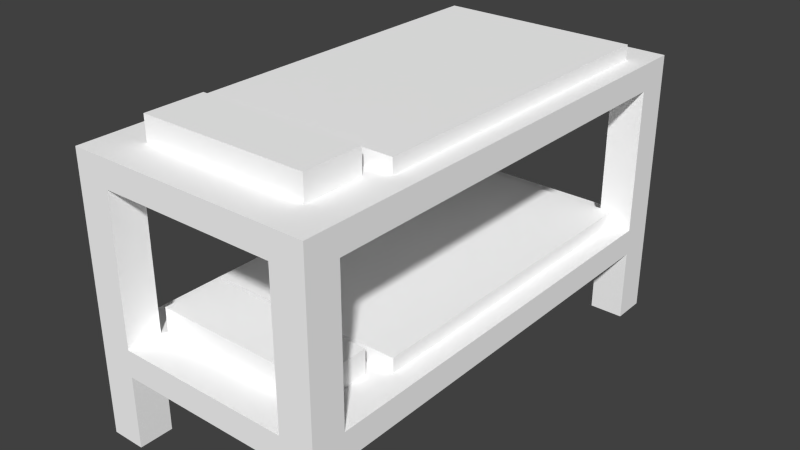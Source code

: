 # Source: bbed.blend  (saved by Blender 2.73.0; exported with 4.5.12 LTS)
import bpy
from mathutils import Matrix  # noqa: F401  (used for matrix-valued properties, if any)

bpy.ops.wm.read_factory_settings(use_empty=True)
scene = bpy.context.scene
scene.name = 'Scene'

# ---- collections
col_collection_1 = bpy.data.collections.new('Collection 1'); scene.collection.children.link(col_collection_1)

# ---- materials (node trees are filled in below, after node groups)
mat_material = bpy.data.materials.new('material')
mat_material.alpha_threshold = 0.0
mat_material.use_transparent_shadow = False
mat_material.diffuse_color = (1.0, 1.0, 1.0, 1.0)
mat_material.roughness = 0.5

# ---- material node trees

# ---- world
world_world = bpy.data.worlds.new('World'); scene.world = world_world
world_world.color = (0.05088, 0.05088, 0.05088)
world_world.use_sun_shadow = False
world_world.sun_shadow_jitter_overblur = 0.0
world_world.cycles.sampling_method = 'MANUAL'
world_world.cycles.sample_map_resolution = 256

# ---- meshes
me_id39 = bpy.data.meshes.new('ID39')
me_id39.from_pydata([(32.59, 0.0, 5.268), (0.0, 54.59, 5.268), (0.0, 0.0, 5.268), (32.59, 54.59, 5.268), (32.59, 0.0, 5.268), (0.0, 0.0, 0.0), (32.59, 0.0, 0.0), (0.0, 0.0, 5.268), (32.59, 54.59, 0.0), (32.59, 0.0, 5.268), (32.59, 0.0, 0.0), (32.59, 54.59, 5.268), (0.0, 54.59, 5.268), (32.59, 54.59, 0.0), (0.0, 54.59, 0.0), (32.59, 54.59, 5.268), (0.0, 54.59, 5.268), (0.0, 0.0, 0.0), (0.0, 0.0, 5.268), (0.0, 54.59, 0.0), (32.59, 0.0, 42.68), (-4.768e-07, 54.59, 42.68), (-4.768e-07, 0.0, 42.68), (32.59, 54.59, 42.68), (32.59, 0.0, 42.68), (-4.768e-07, 0.0, 37.41), (32.59, 0.0, 37.41), (-4.768e-07, 0.0, 42.68), (32.59, 54.59, 37.41), (32.59, 0.0, 42.68), (32.59, 0.0, 37.41), (32.59, 54.59, 42.68), (-4.768e-07, 54.59, 42.68), (32.59, 54.59, 37.41), (-4.768e-07, 54.59, 37.41), (32.59, 54.59, 42.68), (-4.768e-07, 54.59, 42.68), (-4.768e-07, 0.0, 37.41), (-4.768e-07, 0.0, 42.68), (-4.768e-07, 54.59, 37.41)], [], [(0, 1, 2), (1, 0, 3), (4, 5, 6), (5, 4, 7), (8, 9, 10), (9, 8, 11), (12, 13, 14), (13, 12, 15), (16, 17, 18), (17, 16, 19), (20, 21, 22), (21, 20, 23), (24, 25, 26), (25, 24, 27), (28, 29, 30), (29, 28, 31), (32, 33, 34), (33, 32, 35), (36, 37, 38), (37, 36, 39)])
_uv = me_id39.uv_layers.new(name='UVMap')
_uv.uv.foreach_set('vector', [0.3771, 0.0002367, 0.0002366, 0.6315, 0.0002367, 0.0002366, 0.0002366, 0.6315, 0.3771, 0.0002367, 0.3771, 0.6315, 0.7545, 0.9384, 0.3776, 0.8775, 0.7545, 0.8775, 0.3776, 0.8775, 0.7545, 0.9384, 0.3776, 0.9384, 0.6315, 0.8161, 0.0002366, 0.877, 0.0002366, 0.8161, 0.0002366, 0.877, 0.6315, 0.8161, 0.6315, 0.877, 0.3776, 0.9389, 0.7545, 0.9998, 0.3776, 0.9998, 0.7545, 0.9998, 0.3776, 0.9389, 0.7545, 0.9389, 0.6315, 0.6319, 0.0002366, 0.6928, 0.0002366, 0.6319, 0.0002366, 0.6928, 0.6315, 0.6319, 0.6315, 0.6928, 0.7545, 0.0002367, 0.3776, 0.6315, 0.3776, 0.0002366, 0.3776, 0.6315, 0.7545, 0.0002367, 0.7545, 0.6315, 0.3771, 0.9998, 0.0002366, 0.9389, 0.3771, 0.9389, 0.0002366, 0.9389, 0.3771, 0.9998, 0.0002366, 0.9998, 0.6315, 0.7547, 0.0002366, 0.8156, 0.0002366, 0.7547, 0.0002366, 0.8156, 0.6315, 0.7547, 0.6315, 0.8156, 0.0002366, 0.8775, 0.3771, 0.9384, 0.0002366, 0.9384, 0.3771, 0.9384, 0.0002366, 0.8775, 0.3771, 0.8775, 0.6315, 0.6933, 0.0002366, 0.7542, 0.0002366, 0.6933, 0.0002366, 0.7542, 0.6315, 0.6933, 0.6315, 0.7542])
me_id39.materials.append(mat_material)
me_id39.use_remesh_preserve_volume = False
me_id39.use_remesh_preserve_attributes = False
me_id39.use_mirror_vertex_groups = False
me_id39.update()
me_id32 = bpy.data.meshes.new('ID32')
me_id32.from_pydata([(0.0, 54.59, 2.362), (0.0, 3.553e-15, 0.0), (0.0, 3.553e-15, 2.362), (0.0, 54.59, 0.0), (32.59, 0.0, 2.362), (0.0, 3.553e-15, 0.0), (32.59, 0.0, 0.0), (0.0, 3.553e-15, 2.362), (32.59, 0.0, 2.362), (0.0, 54.59, 2.362), (0.0, 3.553e-15, 2.362), (32.59, 54.59, 2.362), (0.0, 54.59, 2.362), (32.59, 54.59, 0.0), (0.0, 54.59, 0.0), (32.59, 54.59, 2.362), (32.59, 54.59, 0.0), (32.59, 0.0, 2.362), (32.59, 0.0, 0.0), (32.59, 54.59, 2.362), (-6.612e-07, 54.59, 30.32), (-4.303e-23, 3.553e-15, 27.96), (-4.303e-23, 3.553e-15, 30.32), (-6.612e-07, 54.59, 27.96), (32.59, 0.0, 30.32), (-4.303e-23, 3.553e-15, 27.96), (32.59, 0.0, 27.96), (-4.303e-23, 3.553e-15, 30.32), (32.59, 0.0, 30.32), (-6.612e-07, 54.59, 30.32), (-4.303e-23, 3.553e-15, 30.32), (32.59, 54.59, 30.32), (-6.612e-07, 54.59, 30.32), (32.59, 54.59, 27.96), (-6.612e-07, 54.59, 27.96), (32.59, 54.59, 30.32), (32.59, 54.59, 27.96), (32.59, 0.0, 30.32), (32.59, 0.0, 27.96), (32.59, 54.59, 30.32)], [], [(0, 1, 2), (1, 0, 3), (4, 5, 6), (5, 4, 7), (8, 9, 10), (9, 8, 11), (12, 13, 14), (13, 12, 15), (16, 17, 18), (17, 16, 19), (20, 21, 22), (21, 20, 23), (24, 25, 26), (25, 24, 27), (28, 29, 30), (29, 28, 31), (32, 33, 34), (33, 32, 35), (36, 37, 38), (37, 36, 39)])
_uv = me_id32.uv_layers.new(name='UVMap')
_uv.uv.foreach_set('vector', [0.6858, 0.8799, 0.0002071, 0.9095, 0.0002071, 0.8799, 0.0002071, 0.9095, 0.6858, 0.8799, 0.6858, 0.9095, 0.8193, 0.9697, 0.41, 0.94, 0.8193, 0.94, 0.41, 0.94, 0.8193, 0.9697, 0.41, 0.9697, 0.0002071, 0.41, 0.6858, 0.8193, 0.0002071, 0.8193, 0.6858, 0.8193, 0.0002071, 0.41, 0.6858, 0.41, 0.41, 0.9701, 0.8193, 0.9998, 0.41, 0.9998, 0.8193, 0.9998, 0.41, 0.9701, 0.8193, 0.9701, 0.6858, 0.8498, 0.0002073, 0.8795, 0.0002071, 0.8498, 0.0002073, 0.8795, 0.6858, 0.8498, 0.6858, 0.8795, 0.6858, 0.91, 0.0002072, 0.9396, 0.0002071, 0.91, 0.0002072, 0.9396, 0.6858, 0.91, 0.6858, 0.9396, 0.4095, 0.9697, 0.0002071, 0.94, 0.4095, 0.94, 0.0002071, 0.94, 0.4095, 0.9697, 0.0002071, 0.9697, 0.0002071, 0.0002071, 0.6858, 0.4095, 0.0002071, 0.4095, 0.6858, 0.4095, 0.0002071, 0.0002071, 0.6858, 0.0002071, 0.0002071, 0.9701, 0.4095, 0.9998, 0.0002071, 0.9998, 0.4095, 0.9998, 0.0002071, 0.9701, 0.4095, 0.9701, 0.6858, 0.8197, 0.0002073, 0.8494, 0.0002071, 0.8197, 0.0002073, 0.8494, 0.6858, 0.8197, 0.6858, 0.8494])
me_id32.materials.append(mat_material)
me_id32.use_remesh_preserve_volume = False
me_id32.use_remesh_preserve_attributes = False
me_id32.use_mirror_vertex_groups = False
me_id32.update()
me_id11 = bpy.data.meshes.new('ID11')
me_id11.from_pydata([(39.37, 73.23, 39.76), (33.86, 5.512, 39.76), (33.86, 73.23, 39.76), (39.37, 5.512, 39.76), (33.86, 78.74, 39.76), (5.512, 73.23, 39.76), (5.512, 78.74, 39.76), (5.512, 5.512, 39.76), (5.512, 0.0, 39.76), (33.86, 0.0, 39.76), (0.0, 5.512, 39.76), (0.0, 73.23, 39.76), (33.86, 5.512, 39.76), (39.37, 5.512, 16.14), (33.86, 5.512, 16.14), (39.37, 5.512, 39.76), (33.86, 5.512, 39.76), (33.86, 0.0, 16.14), (33.86, 0.0, 39.76), (33.86, 5.512, 16.14), (5.512, 5.512, 16.14), (5.512, 0.0, 39.76), (5.512, 0.0, 16.14), (5.512, 5.512, 39.76), (0.0, 5.512, 39.76), (5.512, 5.512, 16.14), (0.0, 5.512, 16.14), (5.512, 5.512, 39.76), (5.512, 73.23, 39.76), (0.0, 73.23, 16.14), (5.512, 73.23, 16.14), (0.0, 73.23, 39.76), (5.512, 78.74, 16.14), (5.512, 73.23, 39.76), (5.512, 73.23, 16.14), (5.512, 78.74, 39.76), (33.86, 78.74, 39.76), (33.86, 73.23, 16.14), (33.86, 73.23, 39.76), (33.86, 78.74, 16.14), (39.37, 73.23, 39.76), (33.86, 73.23, 16.14), (39.37, 73.23, 16.14), (33.86, 73.23, 39.76), (39.37, 5.512, 16.14), (33.86, 73.23, 16.14), (33.86, 5.512, 16.14), (39.37, 73.23, 16.14), (33.86, 0.0, 16.14), (5.512, 5.512, 16.14), (5.512, 0.0, 16.14), (5.512, 73.23, 16.14), (5.512, 78.74, 16.14), (33.86, 78.74, 16.14), (0.0, 73.23, 16.14), (0.0, 5.512, 16.14), (33.86, 78.74, 11.81), (33.86, 73.23, 0.0), (33.86, 73.23, 11.81), (33.86, 78.74, 0.0), (33.86, 78.74, 11.81), (5.512, 73.23, 11.81), (5.512, 78.74, 11.81), (39.37, 73.23, 11.81), (33.86, 5.512, 11.81), (33.86, 73.23, 11.81), (39.37, 5.512, 11.81), (0.0, 5.512, 11.81), (0.0, 73.23, 11.81), (5.512, 5.512, 11.81), (5.512, 0.0, 11.81), (33.86, 0.0, 11.81), (0.0, 78.74, 44.09), (5.512, 78.74, 0.0), (0.0, 78.74, 0.0), (5.512, 78.74, 11.81), (5.512, 78.74, 16.14), (33.86, 78.74, 11.81), (5.512, 78.74, 39.76), (33.86, 78.74, 39.76), (39.37, 78.74, 0.0), (33.86, 78.74, 0.0), (39.37, 78.74, 44.09), (33.86, 78.74, 16.14), (39.37, 73.23, 11.81), (33.86, 73.23, 0.0), (39.37, 73.23, 0.0), (33.86, 73.23, 11.81), (0.0, 0.0, 44.09), (0.0, 5.512, 39.76), (0.0, 0.0, 0.0), (0.0, 78.74, 44.09), (0.0, 73.23, 39.76), (0.0, 73.23, 16.14), (0.0, 73.23, 11.81), (0.0, 73.23, 0.0), (0.0, 78.74, 0.0), (0.0, 5.512, 11.81), (0.0, 5.512, 16.14), (0.0, 5.512, 0.0), (5.512, 73.23, 11.81), (0.0, 73.23, 0.0), (5.512, 73.23, 0.0), (0.0, 73.23, 11.81), (5.512, 78.74, 0.0), (5.512, 73.23, 11.81), (5.512, 73.23, 0.0), (5.512, 78.74, 11.81), (39.37, 78.74, 0.0), (39.37, 73.23, 11.81), (39.37, 73.23, 0.0), (39.37, 73.23, 16.14), (39.37, 73.23, 39.76), (39.37, 0.0, 44.09), (39.37, 5.512, 39.76), (39.37, 78.74, 44.09), (39.37, 5.512, 16.14), (39.37, 5.512, 0.0), (39.37, 0.0, 0.0), (39.37, 5.512, 11.81), (33.86, 5.512, 11.81), (39.37, 5.512, 0.0), (33.86, 5.512, 0.0), (39.37, 5.512, 11.81), (33.86, 5.512, 11.81), (33.86, 0.0, 0.0), (33.86, 0.0, 11.81), (33.86, 5.512, 0.0), (39.37, 0.0, 44.09), (33.86, 0.0, 0.0), (39.37, 0.0, 0.0), (33.86, 0.0, 11.81), (33.86, 0.0, 16.14), (5.512, 0.0, 11.81), (33.86, 0.0, 39.76), (5.512, 0.0, 39.76), (0.0, 0.0, 0.0), (5.512, 0.0, 0.0), (0.0, 0.0, 44.09), (5.512, 0.0, 16.14), (5.512, 5.512, 0.0), (5.512, 0.0, 11.81), (5.512, 0.0, 0.0), (5.512, 5.512, 11.81), (0.0, 5.512, 11.81), (5.512, 5.512, 0.0), (0.0, 5.512, 0.0), (5.512, 5.512, 11.81), (39.37, 0.0, 44.09), (0.0, 78.74, 44.09), (0.0, 0.0, 44.09), (39.37, 78.74, 44.09)], [], [(0, 1, 2), (1, 0, 3), (4, 5, 6), (5, 4, 7), (7, 4, 8), (8, 4, 9), (9, 4, 2), (9, 2, 1), (5, 10, 11), (10, 5, 7), (12, 13, 14), (13, 12, 15), (16, 17, 18), (17, 16, 19), (20, 21, 22), (21, 20, 23), (24, 25, 26), (25, 24, 27), (28, 29, 30), (29, 28, 31), (32, 33, 34), (33, 32, 35), (36, 37, 38), (37, 36, 39), (40, 41, 42), (41, 40, 43), (44, 45, 46), (45, 44, 47), (48, 49, 50), (49, 48, 51), (51, 48, 52), (52, 48, 53), (53, 48, 46), (53, 46, 45), (49, 54, 55), (54, 49, 51), (56, 57, 58), (57, 56, 59), (60, 61, 62), (63, 64, 65), (64, 63, 66), (61, 67, 68), (67, 61, 69), (69, 61, 70), (70, 61, 71), (71, 61, 60), (71, 60, 65), (71, 65, 64), (72, 73, 74), (73, 72, 75), (75, 72, 76), (75, 76, 77), (76, 72, 78), (78, 72, 79), (77, 80, 81), (80, 77, 82), (82, 77, 83), (83, 77, 76), (82, 83, 79), (82, 79, 72), (84, 85, 86), (85, 84, 87), (88, 89, 90), (89, 88, 91), (89, 91, 92), (92, 91, 93), (93, 91, 94), (94, 91, 95), (95, 91, 96), (93, 97, 98), (97, 93, 94), (89, 99, 90), (99, 89, 98), (99, 98, 97), (100, 101, 102), (101, 100, 103), (104, 105, 106), (105, 104, 107), (108, 109, 110), (109, 108, 111), (111, 108, 112), (113, 114, 115), (114, 113, 116), (115, 114, 112), (115, 112, 108), (117, 113, 118), (113, 117, 116), (116, 117, 119), (116, 119, 111), (111, 119, 109), (120, 121, 122), (121, 120, 123), (124, 125, 126), (125, 124, 127), (128, 129, 130), (129, 128, 131), (131, 128, 132), (131, 132, 133), (132, 128, 134), (134, 128, 135), (133, 136, 137), (136, 133, 138), (138, 133, 139), (139, 133, 132), (138, 139, 135), (138, 135, 128), (140, 141, 142), (141, 140, 143), (144, 145, 146), (145, 144, 147), (148, 149, 150), (149, 148, 151)])
_uv = me_id11.uv_layers.new(name='UVMap')
_uv.uv.foreach_set('vector', [0.0005649, 0.9725, 0.001044, 0.9639, 0.001264, 0.9725, 0.001044, 0.9639, 0.0005649, 0.9725, 0.0003453, 0.9639, 0.4934, 0.9639, 0.459, 0.7867, 0.4934, 0.7867, 0.459, 0.7867, 0.4934, 0.9639, 0.03566, 0.7867, 0.03566, 0.7867, 0.4934, 0.9639, 0.001194, 0.7867, 0.001194, 0.7867, 0.4934, 0.9639, 0.001194, 0.9639, 0.001194, 0.9639, 0.4934, 0.9639, 0.001264, 0.9725, 0.001194, 0.9639, 0.001264, 0.9725, 0.001044, 0.9639, 0.459, 0.7867, 0.03566, 0.7522, 0.459, 0.7522, 0.03566, 0.7522, 0.459, 0.7867, 0.03566, 0.7867, 0.8184, 0.8143, 0.7859, 0.6747, 0.8184, 0.6747, 0.7859, 0.6747, 0.8184, 0.8143, 0.7859, 0.8143, 0.8524, 0.6741, 0.8849, 0.5345, 0.8849, 0.6741, 0.8849, 0.5345, 0.8524, 0.6741, 0.8524, 0.5345, 0.8517, 0.6747, 0.8191, 0.8143, 0.8191, 0.6747, 0.8191, 0.8143, 0.8517, 0.6747, 0.8517, 0.8143, 0.8184, 0.6741, 0.7859, 0.5345, 0.8184, 0.5345, 0.7859, 0.5345, 0.8184, 0.6741, 0.7859, 0.6741, 0.8517, 0.6741, 0.8191, 0.5345, 0.8517, 0.5345, 0.8191, 0.5345, 0.8517, 0.6741, 0.8191, 0.6741, 0.7852, 0.5345, 0.7526, 0.6741, 0.7526, 0.5345, 0.7526, 0.6741, 0.7852, 0.5345, 0.7852, 0.6741, 0.7526, 0.8143, 0.7852, 0.6747, 0.7852, 0.8143, 0.7852, 0.6747, 0.7526, 0.8143, 0.7526, 0.6747, 0.8849, 0.8143, 0.8524, 0.6747, 0.8849, 0.6747, 0.8524, 0.6747, 0.8849, 0.8143, 0.8524, 0.8143, 0.9711, 0.2682, 0.9707, 0.2768, 0.9705, 0.2682, 0.9707, 0.2768, 0.9711, 0.2682, 0.9714, 0.2768, 0.4783, 0.2768, 0.5127, 0.454, 0.4783, 0.454, 0.5127, 0.454, 0.4783, 0.2768, 0.9361, 0.454, 0.9361, 0.454, 0.4783, 0.2768, 0.9705, 0.454, 0.9705, 0.454, 0.4783, 0.2768, 0.9705, 0.2768, 0.9705, 0.2768, 0.4783, 0.2768, 0.9705, 0.2682, 0.9705, 0.2768, 0.9705, 0.2682, 0.9707, 0.2768, 0.5127, 0.454, 0.9361, 0.4885, 0.5127, 0.4885, 0.9361, 0.4885, 0.5127, 0.454, 0.9361, 0.454, 0.4783, 0.4892, 0.548, 0.5217, 0.4783, 0.5217, 0.548, 0.5217, 0.4783, 0.4892, 0.548, 0.4892, 0.5187, 0.7425, 0.4824, 0.5562, 0.5187, 0.5562, 0.0005762, 0.7515, 0.00108, 0.7425, 0.001311, 0.7515, 0.00108, 0.7425, 0.0005762, 0.7515, 0.0003453, 0.7425, 0.4824, 0.5562, 0.242, 0.5345, 0.4826, 0.5366, 0.242, 0.5345, 0.4824, 0.5562, 0.2418, 0.5541, 0.2418, 0.5541, 0.4824, 0.5562, 0.001238, 0.5562, 0.001238, 0.5562, 0.4824, 0.5562, 0.001238, 0.7425, 0.001238, 0.7425, 0.4824, 0.5562, 0.5187, 0.7425, 0.001238, 0.7425, 0.5187, 0.7425, 0.001311, 0.7515, 0.001238, 0.7425, 0.001311, 0.7515, 0.00108, 0.7425, 0.4868, 0.2329, 0.7473, 0.2004, 0.7473, 0.2329, 0.7473, 0.2004, 0.4868, 0.2329, 0.6775, 0.2004, 0.6775, 0.2004, 0.4868, 0.2329, 0.652, 0.2004, 0.6775, 0.2004, 0.652, 0.2004, 0.6775, 0.03291, 0.652, 0.2004, 0.4868, 0.2329, 0.5124, 0.2004, 0.5124, 0.2004, 0.4868, 0.2329, 0.5124, 0.03291, 0.6775, 0.03291, 0.7473, 0.0003453, 0.7473, 0.03291, 0.7473, 0.0003453, 0.6775, 0.03291, 0.4868, 0.0003461, 0.4868, 0.0003461, 0.6775, 0.03291, 0.652, 0.03291, 0.652, 0.03291, 0.6775, 0.03291, 0.652, 0.2004, 0.4868, 0.0003461, 0.652, 0.03291, 0.5124, 0.03291, 0.4868, 0.0003461, 0.5124, 0.03291, 0.4868, 0.2329, 0.7852, 0.8847, 0.7526, 0.815, 0.7852, 0.815, 0.7526, 0.815, 0.7852, 0.8847, 0.7526, 0.8847, 0.009372, 0.002481, 0.03749, 0.0269, 0.0003453, 0.221, 0.03749, 0.0269, 0.009372, 0.002481, 0.4861, 0.0003453, 0.03749, 0.0269, 0.4861, 0.0003453, 0.4527, 0.02668, 0.4527, 0.02668, 0.4861, 0.0003453, 0.4528, 0.1692, 0.4528, 0.1692, 0.4861, 0.0003453, 0.4528, 0.196, 0.4528, 0.196, 0.4861, 0.0003453, 0.4528, 0.2675, 0.4528, 0.2675, 0.4861, 0.0003453, 0.4861, 0.2675, 0.4528, 0.1692, 0.03094, 0.18, 0.03265, 0.148, 0.03094, 0.18, 0.4528, 0.1692, 0.4528, 0.196, 0.03749, 0.0269, 0.02723, 0.2221, 0.0003453, 0.221, 0.02723, 0.2221, 0.03749, 0.0269, 0.03265, 0.148, 0.02723, 0.2221, 0.03265, 0.148, 0.03094, 0.18, 0.8849, 0.8847, 0.8524, 0.815, 0.8849, 0.815, 0.8524, 0.815, 0.8849, 0.8847, 0.8524, 0.8847, 0.8184, 0.815, 0.7859, 0.8847, 0.7859, 0.815, 0.7859, 0.8847, 0.8184, 0.815, 0.8184, 0.8847, 0.4776, 0.2682, 0.4443, 0.3398, 0.4442, 0.2683, 0.4443, 0.3398, 0.4776, 0.2682, 0.4443, 0.3662, 0.4443, 0.3662, 0.4776, 0.2682, 0.4444, 0.5077, 0.004617, 0.5331, 0.03465, 0.5082, 0.4776, 0.5338, 0.03465, 0.5082, 0.004617, 0.5331, 0.03004, 0.3784, 0.4776, 0.5338, 0.03465, 0.5082, 0.4444, 0.5077, 0.4776, 0.5338, 0.4444, 0.5077, 0.4776, 0.2682, 0.02773, 0.3135, 0.004617, 0.5331, 0.0003453, 0.314, 0.004617, 0.5331, 0.02773, 0.3135, 0.03004, 0.3784, 0.03004, 0.3784, 0.02773, 0.3135, 0.02953, 0.3485, 0.03004, 0.3784, 0.02953, 0.3485, 0.4443, 0.3662, 0.4443, 0.3662, 0.02953, 0.3485, 0.4443, 0.3398, 0.6185, 0.4892, 0.5487, 0.5217, 0.5487, 0.4892, 0.5487, 0.5217, 0.6185, 0.4892, 0.6185, 0.5217, 0.4868, 0.2336, 0.5566, 0.2662, 0.4868, 0.2662, 0.5566, 0.2662, 0.4868, 0.2336, 0.5566, 0.2336, 0.9806, 0.2608, 0.948, 0.0003474, 0.9806, 0.0003475, 0.948, 0.0003474, 0.9806, 0.2608, 0.948, 0.07012, 0.948, 0.07012, 0.9806, 0.2608, 0.948, 0.0957, 0.948, 0.07012, 0.948, 0.0957, 0.7806, 0.07012, 0.948, 0.0957, 0.9806, 0.2608, 0.948, 0.2352, 0.948, 0.2352, 0.9806, 0.2608, 0.7806, 0.2352, 0.7806, 0.07012, 0.748, 0.0003454, 0.7806, 0.0003453, 0.748, 0.0003454, 0.7806, 0.07012, 0.748, 0.2608, 0.748, 0.2608, 0.7806, 0.07012, 0.7806, 0.0957, 0.7806, 0.0957, 0.7806, 0.07012, 0.948, 0.0957, 0.748, 0.2608, 0.7806, 0.0957, 0.7806, 0.2352, 0.748, 0.2608, 0.7806, 0.2352, 0.9806, 0.2608, 0.8517, 0.815, 0.8191, 0.8847, 0.8191, 0.815, 0.8191, 0.8847, 0.8517, 0.815, 0.8517, 0.8847, 0.6271, 0.2336, 0.5573, 0.2662, 0.5573, 0.2336, 0.5573, 0.2662, 0.6271, 0.2336, 0.6271, 0.2662, 0.7519, 0.5345, 0.5193, 0.9997, 0.5193, 0.5345, 0.5193, 0.9997, 0.7519, 0.5345, 0.7519, 0.9997])
me_id11.materials.append(mat_material)
me_id11.use_remesh_preserve_volume = False
me_id11.use_remesh_preserve_attributes = False
me_id11.use_mirror_vertex_groups = False
me_id11.update()

# ---- objects
ob_sketchup = bpy.data.objects.new('SketchUp', None)
ob_group_4 = bpy.data.objects.new('group_4', me_id39)
ob_group_3 = bpy.data.objects.new('group_3', me_id32)
ob_group_0_001 = bpy.data.objects.new('group_0.001', me_id11)

# ---- transforms, parenting, visibility, modifiers, constraints
ob_sketchup.location = (0.0, 0.0, 0.0)
ob_sketchup.scale = (0.0254, 0.0254, 0.0254)
ob_sketchup.empty_image_offset = (0.0, 0.0)
ob_sketchup.lineart.crease_threshold = 0.0
ob_group_4.parent = ob_sketchup
ob_group_4.location = (6.0, 6.343, 4.331)
ob_group_4.scale = (0.8398, 0.178, 0.7474)
ob_group_4.lineart.crease_threshold = 0.0
ob_group_3.parent = ob_sketchup
ob_group_3.location = (3.388, 18.48, 4.323)
ob_group_3.lineart.crease_threshold = 0.0
ob_group_0_001.parent = ob_sketchup
ob_group_0_001.location = (0.0, 0.0, -11.81)
ob_group_0_001.lineart.crease_threshold = 0.0

# ---- collection membership
col_collection_1.objects.link(ob_sketchup)
col_collection_1.objects.link(ob_group_4)
col_collection_1.objects.link(ob_group_3)
col_collection_1.objects.link(ob_group_0_001)

# ---- scene / render settings (as saved in the file)
scene.frame_start = 1; scene.frame_end = 250; scene.frame_set(1)
scene.render.engine = 'BLENDER_EEVEE_NEXT'
scene.render.resolution_percentage = 50
scene.render.dither_intensity = 0.0
scene.cycles.use_denoising = False
scene.cycles.samples = 10
scene.cycles.sampling_pattern = 'TABULATED_SOBOL'
scene.cycles.light_sampling_threshold = 0.0
scene.cycles.use_adaptive_sampling = False
scene.cycles.use_light_tree = False
scene.cycles.blur_glossy = 0.0
scene.cycles.pixel_filter_type = 'GAUSSIAN'
scene.cycles.sample_clamp_indirect = 0.0
scene.view_settings.view_transform = 'Standard'
bpy.context.view_layer.update()

# ---- added for rendering (the .blend has no active camera and no usable light): camera, sun
cam_auto = bpy.data.cameras.new('AutoCamera')
cam_auto.lens = 50.0
cam_auto.sensor_width = 36.0
cam_auto.clip_end = 1000.0
ob_auto_camera = bpy.data.objects.new('AutoCamera', cam_auto)
scene.collection.objects.link(ob_auto_camera)
ob_auto_camera.location = (2.85686, -1.82823, 2.19559)
ob_auto_camera.rotation_euler = (1.09748, -7.21219e-08, 0.694738)
scene.camera = ob_auto_camera
light_auto_sun = bpy.data.lights.new('AutoSun', 'SUN')
light_auto_sun.energy = 3.0
light_auto_sun.angle = 0.0523599
ob_auto_sun = bpy.data.objects.new('AutoSun', light_auto_sun)
scene.collection.objects.link(ob_auto_sun)
ob_auto_sun.rotation_euler = (0.872665, 0.174533, 0.523599)
bpy.context.view_layer.update()
